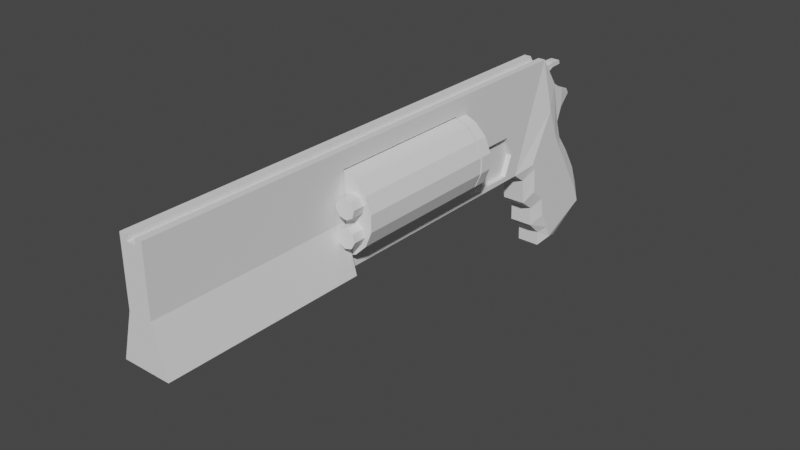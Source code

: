 # Source: Revolver_Old.blend  (saved by Blender 3.4.6; exported with 4.5.12 LTS)
import bpy
from mathutils import Matrix  # noqa: F401  (used for matrix-valued properties, if any)

bpy.ops.wm.read_factory_settings(use_empty=True)
scene = bpy.context.scene
scene.name = 'Scene'

# ---- collections
col_collection = bpy.data.collections.new('Collection'); scene.collection.children.link(col_collection)

# ---- world
world_world = bpy.data.worlds.new('World'); scene.world = world_world
world_world.use_nodes = True; world_world.node_tree.nodes.clear()
_N = world_world.node_tree.nodes; _L = world_world.node_tree.links
n0 = _N.new('ShaderNodeOutputWorld'); n0.name = 'World Output'; n0.location = (300, 300)
n1 = _N.new('ShaderNodeBackground'); n1.name = 'Background'; n1.location = (10, 300)
n1.inputs[0].default_value = (0.05088, 0.05088, 0.05088, 1.0)
_L.new(n1.outputs[0], n0.inputs[0])
n0.is_active_output = True
world_world.color = (0.05088, 0.05088, 0.05088)
world_world.use_sun_shadow = False
world_world.sun_shadow_jitter_overblur = 0.0

# ---- meshes
me_cube_001 = bpy.data.meshes.new('Cube.001')
me_cube_001.from_pydata([(-0.0535, 0.7344, 0.6938), (0.0535, 0.7344, 0.6938), (-0.1306, 0.2031, -0.08916), (-0.1306, 0.6655, 1.139), (0.1306, 0.2031, -0.08916), (0.1306, 0.6655, 1.139), (-0.1306, 0.3631, -0.2056), (-0.1306, 0.9025, 0.7974), (0.1306, 0.3631, -0.2056), (0.1306, 0.9025, 0.7974), (-0.1306, 0.3943, -0.4957), (-0.1306, 1.014, 0.3109), (0.1306, 0.3943, -0.4957), (0.1306, 1.014, 0.3109), (0.1306, 1.253, -0.1233), (-0.1306, 0.5606, -0.6222), (-0.1306, 1.253, -0.1233), (0.1306, 0.5606, -0.6222), (0.1306, 1.424, -0.398), (-0.1306, 0.5684, -0.8439), (-0.1306, 1.424, -0.398), (0.1306, 0.5684, -0.8439), (-0.1306, 0.7432, -1.007), (0.1306, 1.517, -0.626), (-0.1306, 1.517, -0.626), (0.1306, 0.7432, -1.007), (-0.1306, 0.7509, -1.179), (0.1306, 1.555, -0.82), (-0.1306, 1.555, -0.82), (0.1306, 0.7509, -1.179), (-0.1306, 1.098, -1.175), (0.1306, 1.503, -0.9528), (-0.1306, 1.503, -0.9528), (0.1306, 1.098, -1.175), (-0.1306, 1.064, 0.6944), (0.1306, 1.064, 0.6944), (0.1306, 1.076, 0.4786), (-0.1306, 1.076, 0.4786), (-0.09542, 1.222, 0.6458), (0.09542, 1.222, 0.6458), (0.09542, 1.26, 0.5816), (-0.09542, 1.26, 0.5816), (-0.1306, 0.01169, 0.4293), (-0.1306, 0.1056, 0.195), (-0.1306, 0.01169, -0.03132), (-0.1306, -0.6374, -0.03132), (-0.1306, -0.7342, 0.195), (-0.1306, -0.6374, 0.4293), (0.1306, 0.01169, 0.4293), (0.1306, 0.1056, 0.195), (0.1306, 0.01169, -0.03132), (0.1306, -0.6374, -0.03132), (0.1306, -0.7342, 0.195), (0.1306, -0.6374, 0.4293), (0.1306, -0.8965, 0.4293), (0.1306, -2.584, 0.4293), (-0.1306, -0.8965, 0.4293), (-0.1306, -2.584, 0.4293), (0.1306, -0.8982, 0.9526), (0.1306, -2.584, 0.9526), (-0.1306, -0.8982, 0.9526), (-0.1306, -2.584, 0.9526), (0.1306, -0.8954, 0.04734), (0.1306, -2.584, 0.04734), (-0.1306, -0.8954, 0.04734), (-0.1306, -2.584, 0.04734), (-0.1306, 1.086, 0.09433), (0.1306, 1.086, 0.09433), (-0.1896, 0.9938, 0.01564), (-0.1306, 0.4634, 0.6019), (-0.1896, 0.7622, 0.5366), (0.1896, 1.493, -0.8474), (0.1896, 1.294, -0.4656), (-0.1896, 1.141, -0.2037), (-0.1896, 0.8895, 0.2118), (0.1306, 0.4634, 0.6019), (0.1896, 1.141, -0.2037), (0.1896, 0.7622, 0.5366), (-0.1896, 1.425, -0.6714), (-0.1896, 1.294, -0.4656), (0.1896, 0.8895, 0.2118), (0.1896, 0.9938, 0.01564), (-0.1896, 1.493, -0.8474), (0.1896, 1.425, -0.6714), (-0.1896, 0.6855, -0.5322), (-0.1896, 0.5241, -0.385), (0.1896, 0.9114, -1.107), (0.1896, 0.5241, -0.385), (0.1896, 0.7346, -0.7573), (-0.1896, 0.5048, -0.0932), (-0.1896, 0.9114, -1.107), (-0.1896, 0.4575, -0.03), (0.1896, 0.6855, -0.5322), (0.1896, 0.5048, -0.0932), (0.1896, 0.4575, -0.03), (-0.1896, 0.8461, -0.9566), (0.1896, 0.8461, -0.9566), (-0.1896, 0.7346, -0.7573), (0.1306, -2.584, -0.08916), (-0.1306, -2.584, -0.08916), (0.2679, -2.584, -0.08916), (-0.2679, -2.584, -0.08916), (0.1306, -4.824, 1.139), (0.1306, -4.824, -0.08916), (-0.1306, -4.824, -0.08916), (0.2679, -4.824, -0.08916), (-0.2679, -4.824, -0.08916), (-0.1306, -4.824, 1.139), (0.1306, -4.824, 0.4293), (-0.1306, -4.824, 0.4293), (-0.0535, 0.7344, 1.039), (-0.0535, 0.9025, 0.7974), (-0.0535, 1.064, 0.6944), (0.0535, 0.9025, 0.7974), (0.0535, 1.064, 0.6944), (0.0535, 0.7344, 1.039), (0.05172, -4.824, 1.077), (0.05172, -4.824, 1.139), (0.05172, 0.7082, 1.077), (0.05172, 0.6655, 1.139), (-0.05172, -4.824, 1.139), (-0.05172, -4.824, 1.077), (-0.05172, 0.7082, 1.077), (-0.05172, 0.6655, 1.139)], [], [(55, 63, 65, 57), (63, 62, 64, 65), (2, 4, 98, 99), (8, 6, 10, 12), (4, 2, 6, 8), (37, 36, 13, 11), (14, 76, 72, 18), (12, 10, 15, 17), (11, 13, 67, 66), (19, 97, 95, 22), (17, 15, 19, 21), (15, 84, 97, 19), (16, 14, 18, 20), (23, 83, 71, 27), (18, 72, 83, 23), (21, 19, 22, 25), (20, 18, 23, 24), (29, 26, 30, 33), (22, 95, 90, 26), (25, 22, 26, 29), (24, 23, 27, 28), (32, 31, 33, 30), (28, 27, 31, 32), (27, 71, 31), (26, 90, 30), (66, 67, 14, 16), (36, 37, 41, 40), (37, 34, 38, 41), (35, 36, 40, 39), (44, 50, 49, 43), (4, 49, 50, 51, 52, 53, 54, 62, 63, 98), (60, 58, 59, 61), (43, 49, 48, 42), (45, 51, 50, 44), (46, 52, 51, 45), (47, 53, 52, 46), (42, 48, 53, 47), (109, 104, 103, 108), (47, 56, 60, 61, 57, 109, 107, 3, 69, 42), (60, 56, 54, 58), (59, 55, 57, 61), (56, 64, 62, 54), (11, 7, 34, 37), (36, 35, 9, 13), (3, 7, 70, 69), (7, 11, 74, 70), (5, 75, 77, 9), (9, 77, 80, 13), (12, 87, 93, 8), (17, 92, 87, 12), (6, 89, 85, 10), (16, 73, 68, 66), (98, 100, 105, 103), (69, 70, 91, 2), (83, 72, 88, 96), (80, 81, 67, 13), (68, 74, 11, 66), (77, 75, 4, 94), (32, 82, 28), (82, 78, 24, 28), (75, 48, 49, 4), (42, 69, 2, 43), (78, 79, 20, 24), (79, 73, 16, 20), (71, 83, 96, 86), (80, 77, 94, 93), (81, 76, 14, 67), (68, 73, 84, 85), (31, 71, 86, 33), (70, 74, 89, 91), (72, 76, 92, 88), (93, 87, 81, 80), (90, 95, 78, 82), (96, 88, 21, 25), (30, 90, 82, 32), (86, 96, 25, 29), (33, 86, 29), (88, 92, 17, 21), (95, 97, 79, 78), (97, 84, 73, 79), (87, 92, 76, 81), (2, 91, 6), (94, 4, 8), (85, 89, 74, 68), (93, 94, 8), (85, 84, 15, 10), (91, 89, 6), (99, 98, 103, 104), (55, 108, 105, 100), (99, 65, 64, 56, 47, 46, 45, 44, 43, 2), (109, 106, 104), (57, 65, 99, 101), (63, 55, 100, 98), (103, 105, 108), (106, 101, 99, 104), (102, 108, 55, 59, 58, 54, 53, 48, 75, 5), (106, 109, 57, 101), (39, 40, 41, 38), (110, 0, 112, 111), (114, 1, 115, 113), (1, 0, 110, 115), (112, 0, 1, 114), (9, 35, 114, 113), (34, 7, 111, 112), (35, 39, 38, 34, 112, 114), (119, 118, 116, 117), (122, 123, 120, 121), (122, 121, 116, 118), (3, 107, 120, 123), (102, 5, 119, 117), (107, 109, 108, 102, 117, 116, 121, 120), (119, 5, 9, 113, 115, 110, 111, 7, 3, 123, 122, 118)])
_uv = me_cube_001.uv_layers.new(name='UVMap')
_uv.uv.foreach_set('vector', [0.4804, 0.6429, 0.4023, 0.6397, 0.4023, 0.1103, 0.4804, 0.1071, 0.4023, 0.6397, 0.4022, 0.5511, 0.4022, 0.1989, 0.4023, 0.1103, 0.125, 0.5, 0.375, 0.5, 0.375, 0.6385, 0.125, 0.6385, 0.375, 0.5, 0.125, 0.5, 0.125, 0.5, 0.375, 0.5, 0.375, 0.5, 0.125, 0.5, 0.125, 0.5, 0.375, 0.5, 0.875, 0.5, 0.625, 0.5, 0.625, 0.5, 0.875, 0.5, 0.625, 0.5, 0.5847, 0.5, 0.5871, 0.5, 0.625, 0.5, 0.375, 0.5, 0.125, 0.5, 0.125, 0.5, 0.375, 0.5, 0.875, 0.5, 0.625, 0.5, 0.625, 0.5, 0.875, 0.5, 0.625, 0.25, 0.6736, 0.2986, 0.6582, 0.2832, 0.625, 0.25, 0.375, 0.5, 0.125, 0.5, 0.125, 0.5, 0.375, 0.5, 0.625, 0.25, 0.6701, 0.2951, 0.6736, 0.2986, 0.625, 0.25, 0.875, 0.5, 0.625, 0.5, 0.625, 0.5, 0.875, 0.5, 0.625, 0.5, 0.5952, 0.5, 0.6059, 0.5, 0.625, 0.5, 0.625, 0.5, 0.5871, 0.5, 0.5952, 0.5, 0.625, 0.5, 0.375, 0.5, 0.125, 0.5, 0.125, 0.5, 0.375, 0.5, 0.875, 0.5, 0.625, 0.5, 0.625, 0.5, 0.875, 0.5, 0.375, 0.5, 0.125, 0.5, 0.125, 0.5, 0.375, 0.5, 0.625, 0.25, 0.6582, 0.2832, 0.6749, 0.2999, 0.625, 0.25, 0.375, 0.5, 0.125, 0.5, 0.125, 0.5, 0.375, 0.5, 0.875, 0.5, 0.625, 0.5, 0.625, 0.5, 0.875, 0.5, 0.625, 0.25, 0.625, 0.5, 0.625, 0.5, 0.625, 0.25, 0.875, 0.5, 0.625, 0.5, 0.625, 0.5, 0.875, 0.5, 0.625, 0.5, 0.6059, 0.5, 0.625, 0.5, 0.625, 0.25, 0.6749, 0.2999, 0.625, 0.25, 0.875, 0.5, 0.625, 0.5, 0.625, 0.5, 0.875, 0.5, 0.625, 0.5, 0.875, 0.5, 0.875, 0.5, 0.625, 0.5, 0.875, 0.5, 0.875, 0.5, 0.875, 0.5, 0.875, 0.5, 0.625, 0.5, 0.625, 0.5, 0.625, 0.5, 0.625, 0.5, 0.3871, 0.2406, 0.3871, 0.5094, 0.4352, 0.51, 0.4352, 0.24, 0.375, 0.5, 0.4352, 0.51, 0.3871, 0.5094, 0.3865, 0.5416, 0.4305, 0.5503, 0.4804, 0.5501, 0.4804, 0.5579, 0.4022, 0.5511, 0.4023, 0.6397, 0.375, 0.6385, 0.588, 0.1855, 0.588, 0.5645, 0.5862, 0.6461, 0.5862, 0.1039, 0.4352, 0.24, 0.4352, 0.51, 0.481, 0.5194, 0.481, 0.2306, 0.3865, 0.2084, 0.3865, 0.5416, 0.3871, 0.5094, 0.3871, 0.2406, 0.4305, 0.1997, 0.4305, 0.5503, 0.3865, 0.5416, 0.3865, 0.2084, 0.4804, 0.1999, 0.4804, 0.5501, 0.4305, 0.5503, 0.4305, 0.1997, 0.481, 0.2306, 0.481, 0.5194, 0.4804, 0.5501, 0.4804, 0.1999, 0.4803, 0.0218, 0.125, 0.7269, 0.375, 0.7269, 0.4803, 0.7282, 0.4804, 0.1999, 0.4804, 0.1921, 0.588, 0.1855, 0.5862, 0.1039, 0.4804, 0.1071, 0.4803, 0.0218, 0.625, 0.02029, 0.625, 0.25, 0.5157, 0.25, 0.481, 0.2306, 0.588, 0.1855, 0.4804, 0.1921, 0.4804, 0.5579, 0.588, 0.5645, 0.5862, 0.6461, 0.4804, 0.6429, 0.4804, 0.1071, 0.5862, 0.1039, 0.4804, 0.1921, 0.4022, 0.1989, 0.4022, 0.5511, 0.4804, 0.5579, 0.875, 0.5, 0.875, 0.5, 0.875, 0.5, 0.875, 0.5, 0.625, 0.5, 0.625, 0.5, 0.625, 0.5, 0.625, 0.5, 0.875, 0.5, 0.875, 0.5, 0.68, 0.5, 0.5471, 0.5, 0.875, 0.5, 0.875, 0.5, 0.7311, 0.5, 0.68, 0.5, 0.625, 0.5, 0.5157, 0.5, 0.56, 0.5, 0.625, 0.5, 0.625, 0.5, 0.56, 0.5, 0.577, 0.5, 0.625, 0.5, 0.375, 0.5, 0.4219, 0.5, 0.4294, 0.5, 0.375, 0.5, 0.375, 0.5, 0.4201, 0.5, 0.4219, 0.5, 0.375, 0.5, 0.125, 0.5, 0.2882, 0.5, 0.2657, 0.5, 0.125, 0.5, 0.875, 0.5, 0.7541, 0.5, 0.775, 0.5, 0.875, 0.5, 0.375, 0.6385, 0.375, 0.6385, 0.375, 0.7269, 0.375, 0.7269, 0.5471, 0.5, 0.68, 0.5, 0.2563, 0.5, 0.125, 0.5, 0.5952, 0.5, 0.5871, 0.5, 0.4236, 0.5, 0.4082, 0.5, 0.577, 0.5, 0.5917, 0.5, 0.625, 0.5, 0.625, 0.5, 0.775, 0.5, 0.7311, 0.5, 0.875, 0.5, 0.875, 0.5, 0.56, 0.5, 0.5157, 0.5, 0.375, 0.5, 0.4188, 0.5, 0.875, 0.5, 0.8559, 0.4809, 0.875, 0.5, 0.8559, 0.4809, 0.8452, 0.4702, 0.875, 0.5, 0.875, 0.5, 0.5157, 0.5, 0.481, 0.5194, 0.4352, 0.51, 0.375, 0.5, 0.481, 0.2306, 0.5157, 0.25, 0.375, 0.25, 0.4352, 0.24, 0.8452, 0.4702, 0.8371, 0.4621, 0.875, 0.5, 0.875, 0.5, 0.8371, 0.4621, 0.8347, 0.4597, 0.875, 0.5, 0.875, 0.5, 0.6059, 0.5, 0.5952, 0.5, 0.4082, 0.5, 0.4249, 0.5, 0.577, 0.5, 0.56, 0.5, 0.4188, 0.5, 0.4294, 0.5, 0.5917, 0.5, 0.5847, 0.5, 0.625, 0.5, 0.625, 0.5, 0.775, 0.5, 0.7541, 0.5, 0.2604, 0.5, 0.2657, 0.5, 0.625, 0.5, 0.6059, 0.5, 0.4249, 0.5, 0.375, 0.5, 0.68, 0.5, 0.7311, 0.5, 0.2882, 0.5, 0.2563, 0.5, 0.5871, 0.5, 0.5847, 0.5, 0.4201, 0.5, 0.4236, 0.5, 0.4294, 0.5, 0.4219, 0.5, 0.5917, 0.5, 0.577, 0.5, 0.6749, 0.2999, 0.6582, 0.2832, 0.8452, 0.4702, 0.8559, 0.4809, 0.4082, 0.5, 0.4236, 0.5, 0.375, 0.5, 0.375, 0.5, 0.625, 0.25, 0.6749, 0.2999, 0.8559, 0.4809, 0.875, 0.5, 0.4249, 0.5, 0.4082, 0.5, 0.375, 0.5, 0.375, 0.5, 0.375, 0.5, 0.4249, 0.5, 0.375, 0.5, 0.4236, 0.5, 0.4201, 0.5, 0.375, 0.5, 0.375, 0.5, 0.6582, 0.2832, 0.6736, 0.2986, 0.8371, 0.4621, 0.8452, 0.4702, 0.6736, 0.2986, 0.6701, 0.2951, 0.8347, 0.4597, 0.8371, 0.4621, 0.4219, 0.5, 0.4201, 0.5, 0.5847, 0.5, 0.5917, 0.5, 0.125, 0.5, 0.2563, 0.5, 0.125, 0.5, 0.4188, 0.5, 0.375, 0.5, 0.375, 0.5, 0.2657, 0.5, 0.2882, 0.5, 0.7311, 0.5, 0.775, 0.5, 0.4294, 0.5, 0.4188, 0.5, 0.375, 0.5, 0.2657, 0.5, 0.2604, 0.5, 0.125, 0.5, 0.125, 0.5, 0.2563, 0.5, 0.2882, 0.5, 0.125, 0.5, 0.125, 0.6385, 0.375, 0.6385, 0.375, 0.7269, 0.125, 0.7269, 0.4804, 0.6429, 0.4803, 0.7282, 0.375, 0.7269, 0.375, 0.6385, 0.375, 0.1115, 0.4023, 0.1103, 0.4022, 0.1989, 0.4804, 0.1921, 0.4804, 0.1999, 0.4305, 0.1997, 0.3865, 0.2084, 0.3871, 0.2406, 0.4352, 0.24, 0.375, 0.25, 0.4803, 0.0218, 0.125, 0.7269, 0.125, 0.7269, 0.4804, 0.1071, 0.4023, 0.1103, 0.125, 0.6385, 0.125, 0.6385, 0.4023, 0.6397, 0.4804, 0.6429, 0.375, 0.6385, 0.375, 0.6385, 0.375, 0.7269, 0.375, 0.7269, 0.4803, 0.7282, 0.125, 0.7269, 0.125, 0.6385, 0.125, 0.6385, 0.125, 0.7269, 0.625, 0.7297, 0.4803, 0.7282, 0.4804, 0.6429, 0.5862, 0.6461, 0.588, 0.5645, 0.4804, 0.5579, 0.4804, 0.5501, 0.481, 0.5194, 0.5157, 0.5, 0.625, 0.5, 0.125, 0.7269, 0.4803, 0.0218, 0.4804, 0.1071, 0.125, 0.6385, 0.625, 0.5, 0.625, 0.5, 0.875, 0.5, 0.875, 0.5, 0.5739, 0.0, 0.375, 0.0, 0.3754, 0.2352, 0.4346, 0.1201, 0.375, 0.513, 0.375, 0.75, 0.5739, 0.75, 0.4346, 0.6299, 0.375, 0.75, 0.375, 1.0, 0.5739, 1.0, 0.5739, 0.75, 0.125, 0.513, 0.125, 0.75, 0.375, 0.75, 0.375, 0.513, 0.625, 0.5, 0.625, 0.5, 0.6859, 0.5, 0.6859, 0.5, 0.875, 0.5, 0.875, 0.5, 0.8141, 0.5, 0.8141, 0.5, 0.625, 0.5, 0.625, 0.5, 0.875, 0.5, 0.875, 0.5, 0.8142, 0.5, 0.6859, 0.5, 0.4615, 0.1384, 0.375, 0.1388, 0.375, 0.09374, 0.4615, 0.09374, 0.375, 0.6112, 0.4615, 0.6116, 0.4615, 0.6563, 0.375, 0.6563, 0.375, 0.6112, 0.375, 0.6563, 0.125, 0.6563, 0.125, 0.6112, 0.875, 0.5, 0.875, 0.7297, 0.7995, 0.7297, 0.7995, 0.5, 0.625, 0.7297, 0.625, 0.5, 0.7005, 0.5, 0.7005, 0.7297, 0.625, 0.02029, 0.4803, 0.0218, 0.4803, 0.7282, 0.625, 0.7297, 0.625, 0.5155, 0.6125, 0.5154, 0.6125, 0.2346, 0.625, 0.2345, 0.7005, 0.5, 0.625, 0.5, 0.625, 0.5, 0.6859, 0.5, 0.6859, 0.5, 0.8141, 0.5, 0.8141, 0.5, 0.875, 0.5, 0.875, 0.5, 0.7995, 0.5, 0.8022, 0.5, 0.6978, 0.5])
me_cube_001.use_remesh_fix_poles = True
me_cube_001.use_remesh_preserve_attributes = False
me_cube_001.use_mirror_vertex_groups = False
me_cube_001.update()
me_cylinder_001 = bpy.data.meshes.new('Cylinder.001')
me_cylinder_001.from_pydata([(0.08819, 0.8311, 0.4434), (0.08819, -0.8311, 0.4434), (0.2511, 0.8311, 0.3759), (0.2511, -0.8311, 0.3759), (0.3759, 0.8311, 0.2511), (0.3759, -0.8311, 0.2511), (0.4434, 0.8311, 0.08819), (0.4434, -0.8311, 0.08819), (0.4434, 0.8311, -0.08819), (0.4434, -0.8311, -0.08819), (0.3759, 0.8311, -0.2511), (0.3759, -0.8311, -0.2511), (0.2511, 0.8311, -0.3759), (0.2511, -0.8311, -0.3759), (0.08819, 0.8311, -0.4434), (0.08819, -0.8311, -0.4434), (-0.08819, 0.8311, -0.4434), (-0.08819, -0.8311, -0.4434), (-0.2511, 0.8311, -0.3759), (-0.2511, -0.8311, -0.3759), (-0.3759, 0.8311, -0.2511), (-0.3759, -0.8311, -0.2511), (-0.4434, 0.8311, -0.08819), (-0.4434, -0.8311, -0.08819), (-0.4434, 0.8311, 0.08819), (-0.4434, -0.8311, 0.08819), (-0.3759, 0.8311, 0.2511), (-0.3759, -0.8311, 0.2511), (-0.2511, 0.8311, 0.3759), (-0.2511, -0.8311, 0.3759), (-0.08819, 0.8311, 0.4434), (-0.08819, -0.8311, 0.4434), (0.04283, 0.8311, 0.3995), (0.04283, -0.8311, 0.3995), (-0.3452, 0.8311, -0.07994), (-0.3452, -0.8311, -0.07994), (0.3246, 0.8311, -0.2369), (0.3246, -0.8311, -0.2369), (0.1034, 0.8311, 0.339), (0.1034, -0.8311, 0.339), (0.2419, 0.8311, -0.259), (0.2418, -0.8311, -0.259), (-0.04283, -0.8311, 0.3995), (-0.2711, 0.8311, -0.03711), (-0.2711, -0.8311, -0.03711), (0.1034, 0.8311, 0.2533), (0.1034, -0.8311, 0.2533), (0.1677, 0.8311, -0.2162), (0.1677, -0.8311, -0.2162), (0.3674, -0.8311, -0.1627), (0.04283, 0.8311, 0.1927), (0.04283, -0.8311, 0.1927), (-0.1883, 0.8311, -0.05928), (-0.1883, -0.8311, -0.05928), (0.3452, -0.8311, -0.07994), (0.3674, -0.8311, 0.1627), (0.1455, 0.8311, -0.1335), (0.1455, -0.8311, -0.1335), (0.3452, -0.8311, 0.07994), (-0.04283, 0.8311, 0.1927), (-0.04283, -0.8311, 0.1927), (-0.1455, 0.8311, -0.1335), (-0.1455, -0.8311, -0.1335), (0.1883, 0.8311, -0.05928), (0.1883, -0.8311, -0.05928), (-0.3674, -0.8311, 0.1627), (-0.3246, -0.8311, 0.2369), (-0.3452, -0.8311, 0.07994), (-0.3674, -0.8311, -0.1627), (-0.1034, 0.8311, 0.2533), (-0.1034, -0.8311, 0.2533), (-0.1677, 0.8311, -0.2162), (-0.1677, -0.8311, -0.2162), (0.2711, 0.8311, -0.03711), (0.2711, -0.8311, -0.03711), (-0.1034, 0.8311, 0.339), (-0.1034, -0.8311, 0.339), (-0.2419, 0.8311, -0.259), (-0.2419, -0.8311, -0.259), (0.3452, 0.8311, -0.07994), (-0.3246, 0.8311, -0.2369), (-0.04283, 0.8311, 0.3995), (-0.3329, -0.8311, -0.2224), (-0.3246, -0.8311, -0.2369), (-0.1034, -0.8311, -0.2533), (-0.1034, -0.8311, -0.339), (0.04283, -0.8311, -0.1927), (0.1883, -0.8311, 0.05928), (0.3329, -0.8311, 0.2224), (0.3674, 0.8311, -0.1627), (-0.04283, -0.8311, -0.1927), (0.3277, 0.8311, -0.2315), (-0.3674, 0.8311, -0.1627), (-0.04283, 0.8311, -0.3995), (-0.04283, -0.8311, -0.3995), (0.3674, 0.8311, 0.1627), (-0.1034, 0.8311, -0.339), (-0.3246, 0.8311, 0.2369), (0.3452, 0.8311, 0.07994), (0.04283, -0.8311, -0.3995), (0.1034, -0.8311, -0.339), (0.1034, -0.8311, -0.2533), (0.2711, -0.8311, 0.03711), (-0.2419, 0.8311, 0.259), (-0.2418, -0.8311, 0.259), (-0.1034, 0.8311, -0.2533), (0.2711, 0.8311, 0.03711), (-0.04283, 0.8311, -0.1927), (-0.1677, 0.8311, 0.2162), (-0.1677, -0.8311, 0.2162), (0.04283, 0.8311, -0.1927), (0.1883, 0.8311, 0.05928), (-0.1455, 0.8311, 0.1335), (-0.1455, -0.8311, 0.1335), (0.1034, 0.8311, -0.2533), (-0.2711, -0.8311, 0.03711), (0.1455, 0.8311, 0.1335), (-0.1883, -0.8311, 0.05928), (0.1455, -0.8311, 0.1335), (0.1677, -0.8311, 0.2162), (0.1034, 0.8311, -0.339), (0.3246, -0.8311, 0.2369), (0.2419, -0.8311, 0.259), (-0.1883, 0.8311, 0.05928), (0.1677, 0.8311, 0.2162), (0.04283, 0.8311, -0.3995), (-0.2711, 0.8311, 0.03711), (0.2419, 0.8311, 0.259), (-0.3452, 0.8311, 0.07994), (0.3246, 0.8311, 0.2369), (-0.3674, 0.8311, 0.1627), (-0.3277, 0.8311, 0.2315), (0.08819, -0.8144, 0.4434), (0.2511, -0.8144, 0.3759), (0.3759, -0.8144, 0.2511), (0.4434, -0.8144, 0.08819), (0.4434, -0.8144, -0.08819), (0.3759, -0.8144, -0.2511), (0.2511, -0.8144, -0.3759), (0.08819, -0.8144, -0.4434), (-0.08819, -0.8144, -0.4434), (-0.2511, -0.8144, -0.3759), (-0.3759, -0.8144, -0.2511), (-0.4434, -0.8144, -0.08819), (-0.4434, -0.8144, 0.08819), (-0.3759, -0.8144, 0.2511), (-0.2511, -0.8144, 0.3759), (-0.08819, -0.8144, 0.4434), (0.2511, 0.8092, 0.3759), (0.3759, 0.8092, 0.2511), (0.4434, 0.8092, 0.08819), (0.4434, 0.8092, -0.08819), (0.3759, 0.8092, -0.2511), (0.2511, 0.8092, -0.3759), (0.08819, 0.8092, -0.4434), (-0.08819, 0.8092, -0.4434), (-0.2511, 0.8092, -0.3759), (-0.3759, 0.8092, -0.2511), (-0.4434, 0.8092, -0.08819), (-0.4434, 0.8092, 0.08819), (-0.3759, 0.8092, 0.2511), (-0.2511, 0.8092, 0.3759), (-0.08819, 0.8092, 0.4434), (0.08819, 0.8092, 0.4434)], [], [(132, 1, 3, 133), (133, 3, 5, 134), (134, 5, 7, 135), (135, 7, 9, 136), (136, 9, 11, 137), (137, 11, 13, 138), (138, 13, 15, 139), (139, 15, 17, 140), (140, 17, 19, 141), (141, 19, 21, 142), (142, 21, 23, 143), (143, 23, 25, 144), (144, 25, 27, 145), (145, 27, 29, 146), (146, 29, 31, 147), (147, 31, 1, 132), (33, 32, 38, 39), (38, 45, 46, 39), (45, 50, 51, 46), (50, 59, 60, 51), (59, 69, 70, 60), (70, 69, 75, 76), (81, 42, 76, 75), (42, 81, 32, 33), (58, 55, 95, 98), (98, 106, 102, 58), (87, 102, 106, 111), (87, 111, 116, 118), (124, 119, 118, 116), (127, 122, 119, 124), (129, 121, 122, 127), (95, 55, 88, 121, 129), (37, 36, 40, 41), (40, 47, 48, 41), (48, 47, 56, 57), (63, 64, 57, 56), (64, 63, 73, 74), (79, 54, 74, 73), (49, 54, 79, 89), (37, 49, 89, 91, 36), (93, 96, 85, 94), (105, 84, 85, 96), (107, 90, 84, 105), (110, 86, 90, 107), (114, 101, 86, 110), (100, 101, 114, 120), (99, 100, 120, 125), (93, 94, 99, 125), (68, 92, 34, 35), (35, 34, 43, 44), (44, 43, 52, 53), (52, 61, 62, 53), (61, 71, 72, 62), (71, 77, 78, 72), (77, 80, 83, 78), (92, 68, 82, 83, 80), (66, 97, 103, 104), (104, 103, 108, 109), (108, 112, 113, 109), (117, 113, 112, 123), (115, 117, 123, 126), (67, 115, 126, 128), (130, 65, 67, 128), (97, 66, 65, 130, 131), (82, 21, 19, 17, 94, 85, 84, 90, 86, 101, 48, 57, 64, 74, 102, 87, 118, 119, 122, 121, 88, 5, 3, 1, 31, 42, 33, 39, 46, 51, 60, 70, 109, 113, 117, 115, 44, 53, 62, 72, 78, 83), (94, 17, 15, 13, 11, 9, 7, 5, 88, 55, 58, 102, 74, 54, 49, 37, 41, 48, 101, 100, 99), (70, 76, 42, 31, 29, 27, 25, 23, 21, 82, 68, 35, 44, 115, 67, 65, 66, 104, 109), (131, 26, 28, 30, 81, 75, 69, 59, 50, 45, 124, 116, 111, 106, 73, 63, 56, 47, 40, 36, 91, 10, 12, 14, 16, 93, 125, 120, 114, 110, 107, 105, 71, 61, 52, 43, 126, 123, 112, 108, 103, 97), (34, 92, 80, 77, 71, 105, 96, 93, 16, 18, 20, 22, 24, 26, 131, 130, 128, 126, 43), (81, 30, 0, 2, 4, 6, 8, 10, 91, 89, 79, 73, 106, 98, 95, 129, 127, 124, 45, 38, 32), (162, 147, 132, 163), (161, 146, 147, 162), (160, 145, 146, 161), (159, 144, 145, 160), (158, 143, 144, 159), (157, 142, 143, 158), (156, 141, 142, 157), (155, 140, 141, 156), (154, 139, 140, 155), (153, 138, 139, 154), (152, 137, 138, 153), (151, 136, 137, 152), (150, 135, 136, 151), (149, 134, 135, 150), (148, 133, 134, 149), (163, 132, 133, 148), (0, 163, 148, 2), (2, 148, 149, 4), (4, 149, 150, 6), (6, 150, 151, 8), (8, 151, 152, 10), (10, 152, 153, 12), (12, 153, 154, 14), (14, 154, 155, 16), (16, 155, 156, 18), (18, 156, 157, 20), (20, 157, 158, 22), (22, 158, 159, 24), (24, 159, 160, 26), (26, 160, 161, 28), (28, 161, 162, 30), (30, 162, 163, 0)])
_uv = me_cylinder_001.uv_layers.new(name='UVMap')
_uv.uv.foreach_set('vector', [1.0, 0.995, 1.0, 1.0, 0.9375, 1.0, 0.9375, 0.995, 0.9375, 0.995, 0.9375, 1.0, 0.875, 1.0, 0.875, 0.995, 0.875, 0.995, 0.875, 1.0, 0.8125, 1.0, 0.8125, 0.995, 0.8125, 0.995, 0.8125, 1.0, 0.75, 1.0, 0.75, 0.995, 0.75, 0.995, 0.75, 1.0, 0.6875, 1.0, 0.6875, 0.995, 0.6875, 0.995, 0.6875, 1.0, 0.625, 1.0, 0.625, 0.995, 0.625, 0.995, 0.625, 1.0, 0.5625, 1.0, 0.5625, 0.995, 0.5625, 0.995, 0.5625, 1.0, 0.5, 1.0, 0.5, 0.995, 0.5, 0.995, 0.5, 1.0, 0.4375, 1.0, 0.4375, 0.995, 0.4375, 0.995, 0.4375, 1.0, 0.375, 1.0, 0.375, 0.995, 0.375, 0.995, 0.375, 1.0, 0.3125, 1.0, 0.3125, 0.995, 0.3125, 0.995, 0.3125, 1.0, 0.25, 1.0, 0.25, 0.995, 0.25, 0.995, 0.25, 1.0, 0.1875, 1.0, 0.1875, 0.995, 0.1875, 0.995, 0.1875, 1.0, 0.125, 1.0, 0.125, 0.995, 0.125, 0.995, 0.125, 1.0, 0.0625, 1.0, 0.0625, 0.995, 0.0625, 0.995, 0.0625, 1.0, 0.0, 1.0, 0.0, 0.995, 1.0, 0.9638, 1.0, 0.5362, 0.875, 0.5362, 0.875, 0.9638, 0.875, 0.5362, 0.75, 0.5362, 0.75, 0.9638, 0.875, 0.9638, 0.75, 0.5362, 0.625, 0.5362, 0.625, 0.9638, 0.75, 0.9638, 0.625, 0.5362, 0.5, 0.5362, 0.5, 0.9638, 0.625, 0.9638, 0.5, 0.5362, 0.375, 0.5362, 0.375, 0.9638, 0.5, 0.9638, 0.375, 0.9638, 0.375, 0.5362, 0.25, 0.5362, 0.25, 0.9638, 0.125, 0.5362, 0.125, 0.9638, 0.25, 0.9638, 0.25, 0.5362, 0.125, 0.9638, 0.125, 0.5362, 0.0, 0.5362, 0.0, 0.9638, 0.875, 0.9638, 1.0, 0.9638, 1.0, 0.5362, 0.875, 0.5362, 0.875, 0.5362, 0.75, 0.5362, 0.75, 0.9638, 0.875, 0.9638, 0.625, 0.9638, 0.75, 0.9638, 0.75, 0.5362, 0.625, 0.5362, 0.625, 0.9638, 0.625, 0.5362, 0.5, 0.5362, 0.5, 0.9638, 0.375, 0.5362, 0.375, 0.9638, 0.5, 0.9638, 0.5, 0.5362, 0.25, 0.5362, 0.25, 0.9638, 0.375, 0.9638, 0.375, 0.5362, 0.125, 0.5362, 0.125, 0.9638, 0.25, 0.9638, 0.25, 0.5362, 0.0, 0.5362, 0.0, 0.9638, 0.1007, 0.9638, 0.125, 0.9638, 0.125, 0.5362, 1.0, 0.9638, 1.0, 0.5362, 0.875, 0.5362, 0.875, 0.9638, 0.875, 0.5362, 0.75, 0.5362, 0.75, 0.9638, 0.875, 0.9638, 0.75, 0.9638, 0.75, 0.5362, 0.625, 0.5362, 0.625, 0.9638, 0.5, 0.5362, 0.5, 0.9638, 0.625, 0.9638, 0.625, 0.5362, 0.5, 0.9638, 0.5, 0.5362, 0.375, 0.5362, 0.375, 0.9638, 0.25, 0.5362, 0.25, 0.9638, 0.375, 0.9638, 0.375, 0.5362, 0.125, 0.9638, 0.25, 0.9638, 0.25, 0.5362, 0.125, 0.5362, 0.0, 0.9638, 0.125, 0.9638, 0.125, 0.5362, 0.009058, 0.5362, 0.0, 0.5362, 1.0, 0.5362, 0.875, 0.5362, 0.875, 0.9638, 1.0, 0.9638, 0.75, 0.5362, 0.75, 0.9638, 0.875, 0.9638, 0.875, 0.5362, 0.625, 0.5362, 0.625, 0.9638, 0.75, 0.9638, 0.75, 0.5362, 0.5, 0.5362, 0.5, 0.9638, 0.625, 0.9638, 0.625, 0.5362, 0.375, 0.5362, 0.375, 0.9638, 0.5, 0.9638, 0.5, 0.5362, 0.25, 0.9638, 0.375, 0.9638, 0.375, 0.5362, 0.25, 0.5362, 0.125, 0.9638, 0.25, 0.9638, 0.25, 0.5362, 0.125, 0.5362, 0.0, 0.5362, 0.0, 0.9638, 0.125, 0.9638, 0.125, 0.5362, 1.0, 0.9638, 1.0, 0.5362, 0.875, 0.5362, 0.875, 0.9638, 0.875, 0.9638, 0.875, 0.5362, 0.75, 0.5362, 0.75, 0.9638, 0.75, 0.9638, 0.75, 0.5362, 0.625, 0.5362, 0.625, 0.9638, 0.625, 0.5362, 0.5, 0.5362, 0.5, 0.9638, 0.625, 0.9638, 0.5, 0.5362, 0.375, 0.5362, 0.375, 0.9638, 0.5, 0.9638, 0.375, 0.5362, 0.25, 0.5362, 0.25, 0.9638, 0.375, 0.9638, 0.25, 0.5362, 0.125, 0.5362, 0.125, 0.9638, 0.25, 0.9638, 0.0, 0.5362, 0.0, 0.9638, 0.1007, 0.9638, 0.125, 0.9638, 0.125, 0.5362, 1.0, 0.9638, 1.0, 0.5362, 0.875, 0.5362, 0.875, 0.9638, 0.875, 0.9638, 0.875, 0.5362, 0.75, 0.5362, 0.75, 0.9638, 0.75, 0.5362, 0.625, 0.5362, 0.625, 0.9638, 0.75, 0.9638, 0.5, 0.9638, 0.625, 0.9638, 0.625, 0.5362, 0.5, 0.5362, 0.375, 0.9638, 0.5, 0.9638, 0.5, 0.5362, 0.375, 0.5362, 0.25, 0.9638, 0.375, 0.9638, 0.375, 0.5362, 0.25, 0.5362, 0.125, 0.5362, 0.125, 0.9638, 0.25, 0.9638, 0.25, 0.5362, 0.0, 0.5362, 0.0, 0.9638, 0.125, 0.9638, 0.125, 0.5362, 0.009058, 0.5362, 0.09969, 0.09969, 0.08029, 0.08029, 0.1582, 0.02827, 0.25, 0.01, 0.2691, 0.03752, 0.2313, 0.06279, 0.2224, 0.1074, 0.2477, 0.1452, 0.2923, 0.1541, 0.3301, 0.1288, 0.3597, 0.1548, 0.3396, 0.1956, 0.3542, 0.2386, 0.395, 0.2588, 0.3873, 0.2974, 0.3419, 0.3004, 0.3119, 0.3346, 0.3149, 0.3799, 0.3491, 0.4099, 0.3945, 0.407, 0.4003, 0.4003, 0.4197, 0.4197, 0.3418, 0.4717, 0.25, 0.49, 0.1582, 0.4717, 0.1863, 0.4536, 0.2309, 0.4625, 0.2687, 0.4372, 0.2776, 0.3926, 0.2523, 0.3548, 0.2077, 0.3459, 0.1699, 0.3712, 0.1403, 0.3452, 0.1604, 0.3044, 0.1458, 0.2614, 0.105, 0.2412, 0.1127, 0.2026, 0.1581, 0.1996, 0.1881, 0.1654, 0.1851, 0.1201, 0.1509, 0.09007, 0.1055, 0.09305, 0.2691, 0.03752, 0.25, 0.01, 0.3418, 0.02827, 0.4197, 0.08029, 0.4717, 0.1582, 0.49, 0.25, 0.4717, 0.3418, 0.4197, 0.4197, 0.4003, 0.4003, 0.4245, 0.3728, 0.4215, 0.3274, 0.3873, 0.2974, 0.395, 0.2588, 0.4381, 0.2441, 0.4582, 0.2033, 0.4436, 0.1603, 0.4028, 0.1402, 0.3597, 0.1548, 0.3301, 0.1288, 0.3389, 0.08421, 0.3137, 0.04639, 0.1699, 0.3712, 0.1611, 0.4158, 0.1863, 0.4536, 0.1582, 0.4717, 0.08029, 0.4197, 0.02827, 0.3418, 0.01, 0.25, 0.02827, 0.1582, 0.08029, 0.08029, 0.09969, 0.09969, 0.07553, 0.1272, 0.0785, 0.1726, 0.1127, 0.2026, 0.105, 0.2412, 0.06194, 0.2559, 0.04183, 0.2967, 0.05645, 0.3397, 0.09723, 0.3598, 0.1403, 0.3452, 0.5554, 0.3366, 0.5283, 0.3418, 0.5803, 0.4197, 0.6582, 0.4717, 0.6863, 0.4536, 0.6611, 0.4158, 0.6699, 0.3712, 0.7077, 0.3459, 0.7523, 0.3548, 0.7776, 0.3926, 0.8149, 0.3799, 0.8119, 0.3346, 0.8419, 0.3004, 0.8873, 0.2974, 0.895, 0.2588, 0.8542, 0.2386, 0.8396, 0.1956, 0.8597, 0.1548, 0.9028, 0.1402, 0.9436, 0.1603, 0.9446, 0.1634, 0.9717, 0.1582, 0.9197, 0.08029, 0.8418, 0.02827, 0.75, 0.01, 0.7691, 0.03752, 0.8137, 0.04639, 0.8389, 0.08421, 0.8301, 0.1288, 0.7923, 0.1541, 0.7477, 0.1452, 0.7224, 0.1074, 0.6851, 0.1201, 0.6881, 0.1654, 0.6581, 0.1996, 0.6127, 0.2026, 0.605, 0.2412, 0.6458, 0.2614, 0.6604, 0.3044, 0.6403, 0.3452, 0.5972, 0.3598, 0.5564, 0.3397, 0.5785, 0.1726, 0.5755, 0.1272, 0.6055, 0.09305, 0.6509, 0.09007, 0.6851, 0.1201, 0.7224, 0.1074, 0.7313, 0.06279, 0.7691, 0.03752, 0.75, 0.01, 0.6582, 0.02827, 0.5803, 0.08029, 0.5283, 0.1582, 0.51, 0.25, 0.5283, 0.3418, 0.5554, 0.3366, 0.5418, 0.2967, 0.5619, 0.2559, 0.605, 0.2412, 0.6127, 0.2026, 0.6863, 0.4536, 0.6582, 0.4717, 0.75, 0.49, 0.8418, 0.4717, 0.9197, 0.4197, 0.9717, 0.3418, 0.99, 0.25, 0.9717, 0.1582, 0.9446, 0.1634, 0.9582, 0.2033, 0.9381, 0.2441, 0.895, 0.2588, 0.8873, 0.2974, 0.9215, 0.3274, 0.9245, 0.3728, 0.8945, 0.407, 0.8491, 0.4099, 0.8149, 0.3799, 0.7776, 0.3926, 0.7687, 0.4372, 0.7309, 0.4625, 0.0625, 0.5066, 0.0625, 0.995, 0.0, 0.995, 0.0, 0.5066, 0.125, 0.5066, 0.125, 0.995, 0.0625, 0.995, 0.0625, 0.5066, 0.1875, 0.5066, 0.1875, 0.995, 0.125, 0.995, 0.125, 0.5066, 0.25, 0.5066, 0.25, 0.995, 0.1875, 0.995, 0.1875, 0.5066, 0.3125, 0.5066, 0.3125, 0.995, 0.25, 0.995, 0.25, 0.5066, 0.375, 0.5066, 0.375, 0.995, 0.3125, 0.995, 0.3125, 0.5066, 0.4375, 0.5066, 0.4375, 0.995, 0.375, 0.995, 0.375, 0.5066, 0.5, 0.5066, 0.5, 0.995, 0.4375, 0.995, 0.4375, 0.5066, 0.5625, 0.5066, 0.5625, 0.995, 0.5, 0.995, 0.5, 0.5066, 0.625, 0.5066, 0.625, 0.995, 0.5625, 0.995, 0.5625, 0.5066, 0.6875, 0.5066, 0.6875, 0.995, 0.625, 0.995, 0.625, 0.5066, 0.75, 0.5066, 0.75, 0.995, 0.6875, 0.995, 0.6875, 0.5066, 0.8125, 0.5066, 0.8125, 0.995, 0.75, 0.995, 0.75, 0.5066, 0.875, 0.5066, 0.875, 0.995, 0.8125, 0.995, 0.8125, 0.5066, 0.9375, 0.5066, 0.9375, 0.995, 0.875, 0.995, 0.875, 0.5066, 1.0, 0.5066, 1.0, 0.995, 0.9375, 0.995, 0.9375, 0.5066, 1.0, 0.5, 1.0, 0.5066, 0.9375, 0.5066, 0.9375, 0.5, 0.9375, 0.5, 0.9375, 0.5066, 0.875, 0.5066, 0.875, 0.5, 0.875, 0.5, 0.875, 0.5066, 0.8125, 0.5066, 0.8125, 0.5, 0.8125, 0.5, 0.8125, 0.5066, 0.75, 0.5066, 0.75, 0.5, 0.75, 0.5, 0.75, 0.5066, 0.6875, 0.5066, 0.6875, 0.5, 0.6875, 0.5, 0.6875, 0.5066, 0.625, 0.5066, 0.625, 0.5, 0.625, 0.5, 0.625, 0.5066, 0.5625, 0.5066, 0.5625, 0.5, 0.5625, 0.5, 0.5625, 0.5066, 0.5, 0.5066, 0.5, 0.5, 0.5, 0.5, 0.5, 0.5066, 0.4375, 0.5066, 0.4375, 0.5, 0.4375, 0.5, 0.4375, 0.5066, 0.375, 0.5066, 0.375, 0.5, 0.375, 0.5, 0.375, 0.5066, 0.3125, 0.5066, 0.3125, 0.5, 0.3125, 0.5, 0.3125, 0.5066, 0.25, 0.5066, 0.25, 0.5, 0.25, 0.5, 0.25, 0.5066, 0.1875, 0.5066, 0.1875, 0.5, 0.1875, 0.5, 0.1875, 0.5066, 0.125, 0.5066, 0.125, 0.5, 0.125, 0.5, 0.125, 0.5066, 0.0625, 0.5066, 0.0625, 0.5, 0.0625, 0.5, 0.0625, 0.5066, 0.0, 0.5066, 0.0, 0.5])
me_cylinder_001.use_remesh_fix_poles = True
me_cylinder_001.use_remesh_preserve_attributes = False
me_cylinder_001.use_mirror_vertex_groups = False
me_cylinder_001.update()
me_cylinder_002 = bpy.data.meshes.new('Cylinder.002')
me_cylinder_002.from_pydata([(0.2014, 0.06901, -0.4434), (0.2014, -0.06901, -0.4434), (0.0385, 0.06901, -0.3759), (0.0385, -0.06901, -0.3759), (-0.08622, 0.06901, -0.2511), (-0.08622, -0.06901, -0.2511), (-0.1537, 0.06901, -0.08819), (-0.1537, -0.06901, -0.08819), (-0.1537, 0.06901, 0.08819), (-0.1537, -0.06901, 0.08819), (-0.08622, 0.06901, 0.2511), (-0.08622, -0.06901, 0.2511), (0.0385, 0.06901, 0.3759), (0.0385, -0.06901, 0.3759), (0.2014, 0.06901, 0.4434), (0.2014, -0.06901, 0.4434)], [], [(0, 1, 3, 2), (2, 3, 5, 4), (4, 5, 7, 6), (6, 7, 9, 8), (8, 9, 11, 10), (10, 11, 13, 12), (12, 13, 15, 14), (0, 14, 15, 1), (1, 15, 13, 11, 9, 7, 5, 3), (14, 0, 2, 4, 6, 8, 10, 12)])
_uv = me_cylinder_002.uv_layers.new(name='UVMap')
_uv.uv.foreach_set('vector', [0.5, 0.5, 0.5, 1.0, 0.4375, 1.0, 0.4375, 0.5, 0.4375, 0.5, 0.4375, 1.0, 0.375, 1.0, 0.375, 0.5, 0.375, 0.5, 0.375, 1.0, 0.3125, 1.0, 0.3125, 0.5, 0.3125, 0.5, 0.3125, 1.0, 0.25, 1.0, 0.25, 0.5, 0.25, 0.5, 0.25, 1.0, 0.1875, 1.0, 0.1875, 0.5, 0.1875, 0.5, 0.1875, 1.0, 0.125, 1.0, 0.125, 0.5, 0.125, 0.5, 0.125, 1.0, 0.0625, 1.0, 0.0625, 0.5, 0.75, 0.01, 0.6582, 0.4717, 0.0625, 1.0, 0.25, 0.01, 0.25, 0.01, 0.1582, 0.4717, 0.08029, 0.4197, 0.02827, 0.3418, 0.01, 0.25, 0.02827, 0.1582, 0.08029, 0.08029, 0.1582, 0.02827, 0.6582, 0.4717, 0.75, 0.01, 0.6582, 0.02827, 0.5803, 0.08029, 0.5283, 0.1582, 0.51, 0.25, 0.5283, 0.3418, 0.5803, 0.4197])
me_cylinder_002.use_remesh_fix_poles = True
me_cylinder_002.use_remesh_preserve_attributes = False
me_cylinder_002.use_mirror_vertex_groups = False
me_cylinder_002.update()
me_cylinder_003 = bpy.data.meshes.new('Cylinder.003')
me_cylinder_003.from_pydata([(-0.1922, 0.06901, 0.2835), (-0.1922, -0.06901, 0.2835), (-0.02922, 0.06901, 0.216), (-0.02922, -0.06901, 0.216), (0.0955, 0.06901, 0.09126), (0.0955, -0.06901, 0.09126), (0.163, 0.06901, -0.07169), (0.163, -0.06901, -0.07169), (0.163, 0.06901, -0.2481), (0.163, -0.06901, -0.2481), (-0.1922, -0.06901, -0.1355), (-0.1922, 0.06901, -0.1355), (-0.007941, -0.06901, -0.1355), (-0.007941, 0.06901, -0.1355)], [], [(0, 1, 3, 2), (2, 3, 5, 4), (4, 5, 7, 6), (6, 7, 9, 8), (3, 1, 10, 12, 9, 7, 5), (0, 11, 10, 1), (8, 13, 11, 0, 2, 4, 6), (8, 9, 12, 13), (10, 11, 13, 12)])
_uv = me_cylinder_003.uv_layers.new(name='UVMap')
_uv.uv.foreach_set('vector', [1.0, 0.5, 1.0, 1.0, 0.9375, 1.0, 0.9375, 0.5, 0.9375, 0.5, 0.9375, 1.0, 0.875, 1.0, 0.875, 0.5, 0.875, 0.5, 0.875, 1.0, 0.8125, 1.0, 0.8125, 0.5, 0.8125, 0.5, 0.8125, 1.0, 0.75, 1.0, 0.75, 0.5, 0.3418, 0.4717, 0.25, 0.49, 0.2933, 0.2723, 0.3894, 0.2904, 0.49, 0.25, 0.4717, 0.3418, 0.4197, 0.4197, 0.75, 0.49, 0.7933, 0.2723, 0.3973, 0.7304, 0.25, 0.49, 0.99, 0.25, 0.8894, 0.2904, 0.7933, 0.2723, 0.75, 0.49, 0.8418, 0.4717, 0.9197, 0.4197, 0.9717, 0.3418, 0.99, 0.25, 0.49, 0.25, 0.3894, 0.2904, 0.8894, 0.2904, 0.3973, 0.7304, 0.7933, 0.2723, 0.8894, 0.2904, 0.3894, 0.2904])
me_cylinder_003.use_remesh_fix_poles = True
me_cylinder_003.use_remesh_preserve_attributes = False
me_cylinder_003.use_mirror_vertex_groups = False
me_cylinder_003.update()
me_cylinder_004 = bpy.data.meshes.new('Cylinder.004')
me_cylinder_004.from_pydata([(0.04283, 0.972, 0.3995), (0.04283, -0.972, 0.3995), (0.1034, 0.972, 0.339), (0.1034, -0.972, 0.339), (0.1034, 0.972, 0.2533), (0.1034, -0.972, 0.2533), (0.04283, 0.972, 0.1927), (0.04283, -0.972, 0.1927), (-0.04283, 0.972, 0.1927), (-0.04283, -0.972, 0.1927), (-0.1034, 0.972, 0.2533), (-0.1034, -0.972, 0.2533), (-0.1034, 0.972, 0.339), (-0.1034, -0.972, 0.339), (-0.04283, 0.972, 0.3995), (-0.04283, -0.972, 0.3995)], [], [(0, 1, 3, 2), (2, 3, 5, 4), (4, 5, 7, 6), (6, 7, 9, 8), (8, 9, 11, 10), (10, 11, 13, 12), (3, 1, 15, 13, 11, 9, 7, 5), (12, 13, 15, 14), (14, 15, 1, 0), (0, 2, 4, 6, 8, 10, 12, 14)])
_uv = me_cylinder_004.uv_layers.new(name='UVMap')
_uv.uv.foreach_set('vector', [1.0, 0.5, 1.0, 1.0, 0.875, 1.0, 0.875, 0.5, 0.875, 0.5, 0.875, 1.0, 0.75, 1.0, 0.75, 0.5, 0.75, 0.5, 0.75, 1.0, 0.625, 1.0, 0.625, 0.5, 0.625, 0.5, 0.625, 1.0, 0.5, 1.0, 0.5, 0.5, 0.5, 0.5, 0.5, 1.0, 0.375, 1.0, 0.375, 0.5, 0.375, 0.5, 0.375, 1.0, 0.25, 1.0, 0.25, 0.5, 0.4197, 0.4197, 0.25, 0.49, 0.08029, 0.4197, 0.01, 0.25, 0.08029, 0.08029, 0.25, 0.01, 0.4197, 0.08029, 0.49, 0.25, 0.25, 0.5, 0.25, 1.0, 0.125, 1.0, 0.125, 0.5, 0.125, 0.5, 0.125, 1.0, 0.0, 1.0, 0.0, 0.5, 0.75, 0.49, 0.9197, 0.4197, 0.99, 0.25, 0.9197, 0.08029, 0.75, 0.01, 0.5803, 0.08029, 0.51, 0.25, 0.5803, 0.4197])
me_cylinder_004.use_remesh_fix_poles = True
me_cylinder_004.use_remesh_preserve_attributes = False
me_cylinder_004.use_mirror_vertex_groups = False
me_cylinder_004.update()
me_cylinder_005 = bpy.data.meshes.new('Cylinder.005')
me_cylinder_005.from_pydata([(0.1902, 0.06901, 0.09677), (0.1902, -0.06901, 0.09677), (0.1227, 0.06901, -0.06619), (0.1227, -0.06901, -0.06619), (-0.002051, 0.06901, -0.1909), (-0.002051, -0.06901, -0.1909), (-0.165, 0.06901, -0.2584), (-0.165, -0.06901, -0.2584), (-0.165, -0.06901, 0.2094), (-0.165, 0.06901, 0.2094), (0.01923, -0.06901, 0.2094), (0.01923, 0.06901, 0.2094)], [], [(0, 1, 3, 2), (2, 3, 5, 4), (4, 5, 7, 6), (6, 9, 11, 0, 2, 4), (1, 10, 8, 7, 5, 3), (8, 9, 6, 7), (0, 11, 10, 1), (8, 10, 11, 9)])
_uv = me_cylinder_005.uv_layers.new(name='UVMap')
_uv.uv.foreach_set('vector', [0.75, 0.5, 0.75, 1.0, 0.6875, 1.0, 0.6875, 0.5, 0.6875, 0.5, 0.6875, 1.0, 0.625, 1.0, 0.625, 0.5, 0.625, 0.5, 0.625, 1.0, 0.5625, 1.0, 0.5625, 0.5, 0.8418, 0.02827, 0.7933, 0.2723, 0.8894, 0.2904, 0.99, 0.25, 0.9717, 0.1582, 0.9197, 0.08029, 0.49, 0.25, 0.3894, 0.2904, 0.2933, 0.2723, 0.3418, 0.02827, 0.4197, 0.08029, 0.4717, 0.1582, 0.3973, 0.7304, 0.7933, 0.2723, 0.8418, 0.02827, 0.5625, 1.0, 0.99, 0.25, 0.8894, 0.2904, 0.3894, 0.2904, 0.49, 0.25, 0.3973, 0.7304, 0.3894, 0.2904, 0.8894, 0.2904, 0.7933, 0.2723])
me_cylinder_005.use_remesh_fix_poles = True
me_cylinder_005.use_remesh_preserve_attributes = False
me_cylinder_005.use_mirror_vertex_groups = False
me_cylinder_005.update()
me_cube_002 = bpy.data.meshes.new('Cube.002')
me_cube_002.from_pydata([(-0.07107, -0.2617, -0.246), (-0.07107, -0.2617, 0.246), (-0.07107, 0.2337, -0.246), (-0.07107, 0.2337, 0.246), (0.07107, -0.2617, -0.246), (0.07107, -0.2617, 0.246), (0.07107, 0.2337, -0.246), (0.07107, 0.2337, 0.246), (-0.07107, -0.1778, 3.725e-09), (-0.07107, 0.2337, 3.725e-09), (0.07107, 0.2337, 3.725e-09), (0.07107, -0.1778, 3.725e-09)], [], [(8, 1, 3, 9), (9, 3, 7, 10), (10, 7, 5, 11), (11, 5, 1, 8), (2, 6, 4, 0), (7, 3, 1, 5), (4, 11, 8, 0), (6, 10, 11, 4), (2, 9, 10, 6), (0, 8, 9, 2)])
_uv = me_cube_002.uv_layers.new(name='UVMap')
_uv.uv.foreach_set('vector', [0.5, 0.0, 0.625, 0.0, 0.625, 0.25, 0.5, 0.25, 0.5, 0.25, 0.625, 0.25, 0.625, 0.5, 0.5, 0.5, 0.5, 0.5, 0.625, 0.5, 0.625, 0.75, 0.5, 0.75, 0.5, 0.75, 0.625, 0.75, 0.625, 1.0, 0.5, 1.0, 0.125, 0.5, 0.375, 0.5, 0.375, 0.75, 0.125, 0.75, 0.625, 0.5, 0.875, 0.5, 0.875, 0.75, 0.625, 0.75, 0.375, 0.75, 0.5, 0.75, 0.5, 1.0, 0.375, 1.0, 0.375, 0.5, 0.5, 0.5, 0.5, 0.75, 0.375, 0.75, 0.375, 0.25, 0.5, 0.25, 0.5, 0.5, 0.375, 0.5, 0.375, 0.0, 0.5, 0.0, 0.5, 0.25, 0.375, 0.25])
me_cube_002.use_remesh_fix_poles = True
me_cube_002.use_remesh_preserve_attributes = False
me_cube_002.use_mirror_vertex_groups = False
me_cube_002.update()
me_cube_003 = bpy.data.meshes.new('Cube.003')
me_cube_003.from_pydata([(-0.0423, -0.1819, -0.2207), (-0.0423, -0.1097, -0.07492), (-0.0423, 0.1233, -0.2207), (-0.0423, 0.09357, -0.1398), (0.0423, -0.1819, -0.2207), (0.0423, -0.1097, -0.07492), (0.0423, 0.1233, -0.2207), (0.0423, 0.09357, -0.1398), (-0.0423, -0.1691, 0.03849), (-0.0423, -0.0389, 0.0127), (0.0423, -0.1691, 0.03849), (0.0423, -0.0389, 0.0127), (-0.0423, -0.1726, 0.1097), (-0.0423, -0.03149, 0.1076), (0.0423, -0.1726, 0.1097), (0.0423, -0.03149, 0.1076), (-0.05053, 0.05692, 0.06919), (0.05053, 0.05692, 0.06919), (-0.05053, 0.05187, 0.1245), (0.05053, 0.05187, 0.1245), (-0.05053, 0.1963, 0.07402), (0.05053, 0.1963, 0.07402), (-0.05053, 0.1818, 0.1199), (0.05053, 0.1818, 0.1199)], [], [(0, 1, 3, 2), (2, 3, 7, 6), (6, 7, 5, 4), (4, 5, 1, 0), (2, 6, 4, 0), (5, 7, 11, 10), (8, 10, 14, 12), (3, 1, 8, 9), (1, 5, 10, 8), (7, 3, 9, 11), (15, 13, 12, 14), (9, 13, 18, 16), (10, 11, 15, 14), (9, 8, 12, 13), (16, 18, 22, 20), (11, 9, 16, 17), (15, 11, 17, 19), (13, 15, 19, 18), (21, 20, 22, 23), (17, 16, 20, 21), (19, 17, 21, 23), (18, 19, 23, 22)])
_uv = me_cube_003.uv_layers.new(name='UVMap')
_uv.uv.foreach_set('vector', [0.375, 0.0, 0.625, 0.0, 0.625, 0.25, 0.375, 0.25, 0.375, 0.25, 0.625, 0.25, 0.625, 0.5, 0.375, 0.5, 0.375, 0.5, 0.625, 0.5, 0.625, 0.75, 0.375, 0.75, 0.375, 0.75, 0.625, 0.75, 0.625, 1.0, 0.375, 1.0, 0.125, 0.5, 0.375, 0.5, 0.375, 0.75, 0.125, 0.75, 0.625, 0.75, 0.625, 0.5, 0.625, 0.5, 0.625, 0.75, 0.625, 1.0, 0.625, 0.75, 0.625, 0.75, 0.625, 1.0, 0.625, 0.25, 0.625, 0.0, 0.625, 0.0, 0.625, 0.25, 0.625, 1.0, 0.625, 0.75, 0.625, 0.75, 0.625, 1.0, 0.625, 0.5, 0.625, 0.25, 0.625, 0.25, 0.625, 0.5, 0.625, 0.5, 0.875, 0.5, 0.875, 0.75, 0.625, 0.75, 0.625, 0.25, 0.625, 0.25, 0.625, 0.25, 0.625, 0.25, 0.625, 0.75, 0.625, 0.5, 0.625, 0.5, 0.625, 0.75, 0.625, 0.25, 0.625, 0.0, 0.625, 0.0, 0.625, 0.25, 0.625, 0.25, 0.625, 0.25, 0.625, 0.25, 0.625, 0.25, 0.625, 0.5, 0.625, 0.25, 0.625, 0.25, 0.625, 0.5, 0.625, 0.5, 0.625, 0.5, 0.625, 0.5, 0.625, 0.5, 0.875, 0.5, 0.625, 0.5, 0.625, 0.5, 0.875, 0.5, 0.625, 0.5, 0.625, 0.25, 0.625, 0.25, 0.625, 0.5, 0.625, 0.5, 0.625, 0.25, 0.625, 0.25, 0.625, 0.5, 0.625, 0.5, 0.625, 0.5, 0.625, 0.5, 0.625, 0.5, 0.875, 0.5, 0.625, 0.5, 0.625, 0.5, 0.875, 0.5])
me_cube_003.use_remesh_fix_poles = True
me_cube_003.use_remesh_preserve_attributes = False
me_cube_003.use_mirror_vertex_groups = False
me_cube_003.update()

# ---- objects
ob_reciever = bpy.data.objects.new('Reciever', me_cube_001)
ob_sci_fi_pistol = bpy.data.objects.new('Sci fi pistol', None)
ob_robocop_pistol = bpy.data.objects.new('Robocop pistol', None)
ob_sci_fi_pistol_2 = bpy.data.objects.new('Sci fi pistol 2', None)
ob_cylinder = bpy.data.objects.new('Cylinder', me_cylinder_001)
ob_right_cylinder_cover = bpy.data.objects.new('Right Cylinder Cover', me_cylinder_002)
ob_left_cylinder_cover_top = bpy.data.objects.new('Left Cylinder Cover Top', me_cylinder_003)
ob_empty = bpy.data.objects.new('Empty', None)
ob_holes_boolean = bpy.data.objects.new('Holes Boolean', me_cylinder_004)
ob_left_cylinder_cover_bottom = bpy.data.objects.new('Left Cylinder Cover Bottom', me_cylinder_005)
ob_trigger = bpy.data.objects.new('Trigger', me_cube_002)
ob_hammer = bpy.data.objects.new('Hammer', me_cube_003)

# ---- transforms, parenting, visibility, modifiers, constraints
ob_reciever.location = (3.211e-10, 1.636, -0.1435)
ob_reciever.lineart.crease_threshold = 0.0
ob_sci_fi_pistol.location = (75.74, 0.0, 0.0)
ob_sci_fi_pistol.rotation_euler = (1.571, -0.0, -1.571)
ob_sci_fi_pistol.scale = (1.59, 1.59, 1.59)
ob_sci_fi_pistol.empty_display_type = 'IMAGE'
ob_sci_fi_pistol.empty_display_size = 5.0
ob_sci_fi_pistol.use_empty_image_alpha = True
ob_sci_fi_pistol.color = (1.0, 1.0, 1.0, 0.1881)
ob_sci_fi_pistol.lineart.crease_threshold = 0.0
ob_robocop_pistol.location = (75.74, -0.3305, -0.7222)
ob_robocop_pistol.rotation_euler = (1.571, -0.0, -1.571)
ob_robocop_pistol.scale = (-1.249, 1.249, 1.249)
ob_robocop_pistol.empty_display_type = 'IMAGE'
ob_robocop_pistol.empty_display_size = 5.0
ob_robocop_pistol.lineart.crease_threshold = 0.0
ob_sci_fi_pistol_2.location = (75.74, 0.3429, -1.121)
ob_sci_fi_pistol_2.rotation_euler = (1.571, -0.0, -1.571)
ob_sci_fi_pistol_2.scale = (-1.441, 1.441, 1.441)
ob_sci_fi_pistol_2.empty_display_type = 'IMAGE'
ob_sci_fi_pistol_2.empty_display_size = 5.0
ob_sci_fi_pistol_2.use_empty_image_alpha = True
ob_sci_fi_pistol_2.color = (1.0, 1.0, 1.0, 0.297)
ob_sci_fi_pistol_2.lineart.crease_threshold = 0.0
ob_cylinder.location = (2.709e-09, -0.1043, 0.3566)
ob_cylinder.lineart.crease_threshold = 0.0
ob_right_cylinder_cover.location = (-0.2896, 0.8214, 0.3566)
ob_right_cylinder_cover.lineart.crease_threshold = 0.0
ob_left_cylinder_cover_top.location = (0.2804, 0.8214, 0.5165)
ob_left_cylinder_cover_top.lineart.crease_threshold = 0.0
ob_empty.location = (-1.354e-34, -0.1043, 0.3566)
ob_empty.rotation_euler = (0.0, 1.047, 0.0)
ob_empty.lineart.crease_threshold = 0.0
ob_holes_boolean.location = (-1.354e-34, -0.1043, 0.3566)
ob_holes_boolean.lineart.crease_threshold = 0.0
_m = ob_holes_boolean.modifiers.new('Array', 'ARRAY')
_m.count = 6
_m.use_relative_offset = False
_m.use_object_offset = True
_m.offset_object = ob_empty
ob_left_cylinder_cover_bottom.location = (0.2532, 0.8214, 0.1717)
ob_left_cylinder_cover_bottom.lineart.crease_threshold = 0.0
ob_trigger.location = (0.0, 1.551, 0.05364)
ob_trigger.lineart.crease_threshold = 0.0
ob_hammer.location = (3.104e-10, 2.549, 0.7425)
ob_hammer.lineart.crease_threshold = 0.0

# ---- collection membership
col_collection.objects.link(ob_reciever)
col_collection.objects.link(ob_sci_fi_pistol)
col_collection.objects.link(ob_robocop_pistol)
col_collection.objects.link(ob_sci_fi_pistol_2)
col_collection.objects.link(ob_cylinder)
col_collection.objects.link(ob_right_cylinder_cover)
col_collection.objects.link(ob_left_cylinder_cover_top)
col_collection.objects.link(ob_empty)
col_collection.objects.link(ob_holes_boolean)
col_collection.objects.link(ob_left_cylinder_cover_bottom)
col_collection.objects.link(ob_trigger)
col_collection.objects.link(ob_hammer)

# ---- scene / render settings (as saved in the file)
scene.frame_start = 1; scene.frame_end = 250; scene.frame_set(1)
scene.render.engine = 'BLENDER_EEVEE_NEXT'
scene.cycles.use_denoising = False
scene.cycles.samples = 128
scene.cycles.sampling_pattern = 'TABULATED_SOBOL'
scene.cycles.use_adaptive_sampling = False
scene.cycles.use_light_tree = False
scene.view_settings.view_transform = 'Filmic'
bpy.context.view_layer.update()

# ---- added for rendering (the .blend has no active camera and no usable light): camera, sun
cam_auto = bpy.data.cameras.new('AutoCamera')
cam_auto.lens = 50.0
cam_auto.sensor_width = 36.0
cam_auto.clip_end = 1000.0
ob_auto_camera = bpy.data.objects.new('AutoCamera', cam_auto)
scene.collection.objects.link(ob_auto_camera)
ob_auto_camera.location = (6.33269, -7.59809, 4.90244)
ob_auto_camera.rotation_euler = (1.09748, -7.21219e-08, 0.694738)
scene.camera = ob_auto_camera
light_auto_sun = bpy.data.lights.new('AutoSun', 'SUN')
light_auto_sun.energy = 3.0
light_auto_sun.angle = 0.0523599
ob_auto_sun = bpy.data.objects.new('AutoSun', light_auto_sun)
scene.collection.objects.link(ob_auto_sun)
ob_auto_sun.rotation_euler = (0.872665, 0.174533, 0.523599)
bpy.context.view_layer.update()
